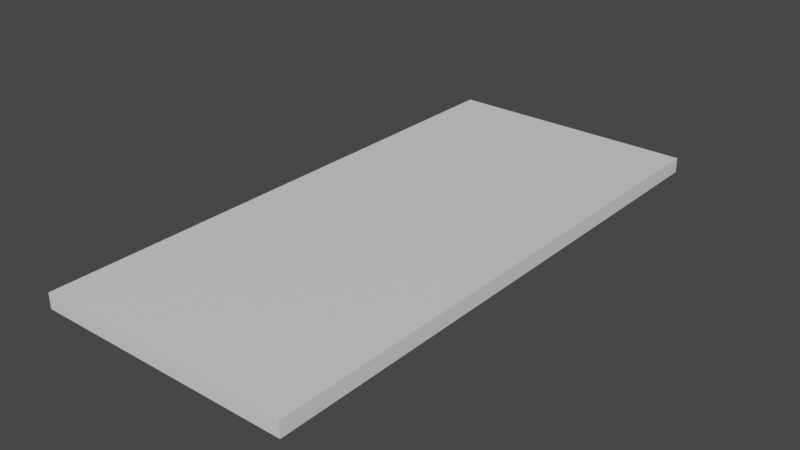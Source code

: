 # Source: 04top.blend  (saved by Blender 3.3.6; exported with 4.5.12 LTS)
import bpy
from mathutils import Matrix  # noqa: F401  (used for matrix-valued properties, if any)

bpy.ops.wm.read_factory_settings(use_empty=True)
scene = bpy.context.scene
scene.name = 'Scene'

# ---- collections
col_collection = bpy.data.collections.new('Collection'); scene.collection.children.link(col_collection)

# ---- materials (node trees are filled in below, after node groups)
mat_mat1 = bpy.data.materials.new('mat1')
mat_mat1.alpha_threshold = 0.0
mat_mat1.use_transparent_shadow = False
mat_mat1.roughness = 0.5
mat_mat1.line_color = (0.0, 0.0, 0.0, 1.0)

# ---- node groups
ng_auto_smooth = bpy.data.node_groups.new('Auto Smooth', 'GeometryNodeTree')
_s = ng_auto_smooth.interface.new_socket(name='Geometry', in_out='OUTPUT', socket_type='NodeSocketGeometry')
_s = ng_auto_smooth.interface.new_socket(name='Geometry', in_out='INPUT', socket_type='NodeSocketGeometry')
_s = ng_auto_smooth.interface.new_socket(name='Angle', in_out='INPUT', socket_type='NodeSocketFloat')
_s.subtype = 'ANGLE'
_s.min_value = 0.0
_s.max_value = 3.142
ng_auto_smooth.is_modifier = True
_N = ng_auto_smooth.nodes; _L = ng_auto_smooth.links
n0 = _N.new('NodeGroupOutput'); n0.name = 'Group Output'; n0.location = (480, -100)
n1 = _N.new('NodeGroupInput'); n1.name = 'Group Input'; n1.location = (-420, -300)
n2 = _N.new('NodeGroupInput'); n2.name = 'Group Input.001'; n2.location = (-60, -100)
n3 = _N.new('GeometryNodeSetShadeSmooth'); n3.name = 'Set Shade Smooth'; n3.location = (120, -100)
n3.domain = 'EDGE'
n4 = _N.new('GeometryNodeSetShadeSmooth'); n4.name = 'Set Shade Smooth.001'; n4.location = (300, -100)
n5 = _N.new('GeometryNodeInputMeshEdgeAngle'); n5.name = 'Edge Angle'; n5.location = (-420, -220)
n6 = _N.new('GeometryNodeInputEdgeSmooth'); n6.name = 'Is Edge Smooth'; n6.location = (-60, -160)
n7 = _N.new('GeometryNodeInputShadeSmooth'); n7.name = 'Is Face Smooth'; n7.location = (-240, -340)
n8 = _N.new('FunctionNodeBooleanMath'); n8.name = 'Boolean Math'; n8.location = (-60, -220)
n9 = _N.new('FunctionNodeCompare'); n9.name = 'Compare'; n9.location = (-240, -180)
n9.operation = 'LESS_EQUAL'
_L.new(n5.outputs[0], n9.inputs[0])
_L.new(n4.outputs[0], n0.inputs[0])
_L.new(n1.outputs[1], n9.inputs[1])
_L.new(n9.outputs[0], n8.inputs[0])
_L.new(n7.outputs[0], n8.inputs[1])
_L.new(n2.outputs[0], n3.inputs[0])
_L.new(n6.outputs[0], n3.inputs[1])
_L.new(n3.outputs[0], n4.inputs[0])
_L.new(n8.outputs[0], n3.inputs[2])
n0.is_active_output = True

# ---- material node trees
mat_mat1.use_nodes = True; mat_mat1.node_tree.nodes.clear()
_N = mat_mat1.node_tree.nodes; _L = mat_mat1.node_tree.links
n0 = _N.new('ShaderNodeOutputMaterial'); n0.name = 'Material Output'; n0.location = (300, 300)
n1 = _N.new('ShaderNodeBsdfPrincipled'); n1.name = 'Principled BSDF'; n1.location = (10, 300)
n1.distribution = 'GGX'
n1.subsurface_method = 'RANDOM_WALK_SKIN'
n1.inputs[3].default_value = 1.45
n1.inputs[27].default_value = (0.0, 0.0, 0.0, 1.0)
n1.inputs[28].default_value = 1.0
_L.new(n1.outputs[0], n0.inputs[0])
n0.is_active_output = True

# ---- world
world_world = bpy.data.worlds.new('World'); scene.world = world_world
world_world.use_nodes = True; world_world.node_tree.nodes.clear()
_N = world_world.node_tree.nodes; _L = world_world.node_tree.links
n0 = _N.new('ShaderNodeOutputWorld'); n0.name = 'World Output'; n0.location = (300, 300)
n1 = _N.new('ShaderNodeBackground'); n1.name = 'Background'; n1.location = (10, 300)
n1.inputs[0].default_value = (0.05088, 0.05088, 0.05088, 1.0)
_L.new(n1.outputs[0], n0.inputs[0])
n0.is_active_output = True
world_world.color = (0.05088, 0.05088, 0.05088)
world_world.use_sun_shadow = False
world_world.sun_shadow_jitter_overblur = 0.0

# ---- meshes
me_cube_003 = bpy.data.meshes.new('Cube.003')
me_cube_003.from_pydata([(0.425, 0.05412, 0.05), (0.425, 0.05412, 0.0), (-0.425, 0.05412, 0.05), (-0.425, 0.05412, 0.0), (0.425, 1.894, 0.05), (0.425, 1.894, 0.0), (-0.425, 1.894, 0.05), (-0.425, 1.894, 0.0)], [], [(0, 4, 6, 2), (3, 2, 6, 7), (7, 6, 4, 5), (5, 1, 3, 7), (1, 0, 2, 3), (5, 4, 0, 1)])
me_cube_003.polygons.foreach_set('use_smooth', [True] * 6)
_uv = me_cube_003.uv_layers.new(name='UVMap')
_uv.uv.foreach_set('vector', [0.4615, 0.8718, 0.4615, 1.192e-07, 0.9231, 0.0, 0.9231, 0.8718, 0.9744, 0.8718, 0.9487, 0.8718, 0.9487, 0.0, 0.9744, 0.0, 1.0, 0.9231, 0.9744, 0.9231, 0.9744, 0.4615, 1.0, 0.4615, 0.0, 0.8718, 0.0, 0.0, 0.4615, 5.96e-08, 0.4615, 0.8718, 1.0, 0.4615, 0.9744, 0.4615, 0.9744, 0.0, 1.0, 0.0, 0.9487, 0.8718, 0.9231, 0.8718, 0.9231, 0.0, 0.9487, 0.0])
me_cube_003.materials.append(mat_mat1)
me_cube_003.use_mirror_vertex_groups = False
me_cube_003.update()

# ---- objects
ob_0 = bpy.data.objects.new('0', me_cube_003)
ob_empty = bpy.data.objects.new('Empty', None)

# ---- transforms, parenting, visibility, modifiers, constraints
ob_0.location = (0.0, 0.0, 0.0)
ob_0.lock_rotations_4d = False
ob_0.empty_display_type = 'ARROWS'
ob_0.lineart.crease_threshold = 0.0
_m = ob_0.modifiers.new('Bevel', 'BEVEL')
_m.width = 0.005
_m.width_pct = 0.005
_m.segments = 5
_m.limit_method = 'WEIGHT'
_m = ob_0.modifiers.new('EdgeSplit', 'EDGE_SPLIT')
_m = ob_0.modifiers.new('Auto Smooth', 'NODES')
_m.node_group = ng_auto_smooth
_gi = [s.identifier for s in ng_auto_smooth.interface.items_tree if s.item_type == 'SOCKET' and s.in_out == 'INPUT']
_m[_gi[1]] = 0.5236  # Angle
ob_empty.location = (0.0, 0.0, 0.0)
ob_empty.empty_display_size = 0.1721

# ---- collection membership
col_collection.objects.link(ob_0)
col_collection.objects.link(ob_empty)

# ---- scene / render settings (as saved in the file)
scene.frame_start = 1; scene.frame_end = 250; scene.frame_set(1)
scene.render.engine = 'BLENDER_EEVEE_NEXT'
scene.cycles.sampling_pattern = 'TABULATED_SOBOL'
scene.cycles.use_light_tree = False
scene.view_settings.view_transform = 'Filmic'
bpy.context.view_layer.update()

# ---- added for rendering (the .blend has no active camera and no usable light): camera, sun
cam_auto = bpy.data.cameras.new('AutoCamera')
cam_auto.lens = 50.0
cam_auto.sensor_width = 36.0
cam_auto.clip_end = 1000.0
ob_auto_camera = bpy.data.objects.new('AutoCamera', cam_auto)
scene.collection.objects.link(ob_auto_camera)
ob_auto_camera.location = (1.87586, -1.27691, 1.52569)
ob_auto_camera.rotation_euler = (1.09748, -7.21219e-08, 0.694738)
scene.camera = ob_auto_camera
light_auto_sun = bpy.data.lights.new('AutoSun', 'SUN')
light_auto_sun.energy = 3.0
light_auto_sun.angle = 0.0523599
ob_auto_sun = bpy.data.objects.new('AutoSun', light_auto_sun)
scene.collection.objects.link(ob_auto_sun)
ob_auto_sun.rotation_euler = (0.872665, 0.174533, 0.523599)
bpy.context.view_layer.update()
